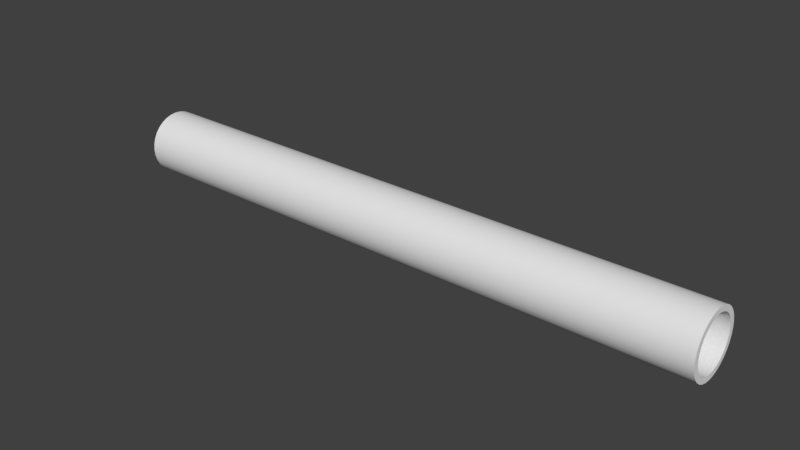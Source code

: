 # Source: PosterTube.blend  (saved by Blender 2.78.0; exported with 4.5.12 LTS)
import bpy
from mathutils import Matrix  # noqa: F401  (used for matrix-valued properties, if any)

bpy.ops.wm.read_factory_settings(use_empty=True)
scene = bpy.context.scene
scene.name = 'Scene'

# ---- collections
col_collection_1 = bpy.data.collections.new('Collection 1'); scene.collection.children.link(col_collection_1)

# ---- world
world_world = bpy.data.worlds.new('World'); scene.world = world_world
world_world.color = (0.05088, 0.05088, 0.05088)
world_world.use_sun_shadow = False
world_world.sun_shadow_jitter_overblur = 0.0
world_world.cycles.sampling_method = 'MANUAL'

# ---- meshes
me_cylinder_009 = bpy.data.meshes.new('Cylinder.009')
me_cylinder_009.from_pydata([(0.0, 1.0, -1.0), (0.0, 1.0, 1.0), (0.1951, 0.9808, -1.0), (0.1951, 0.9808, 1.0), (0.3827, 0.9239, -1.0), (0.3827, 0.9239, 1.0), (0.5556, 0.8315, -1.0), (0.5556, 0.8315, 1.0), (0.7071, 0.7071, -1.0), (0.7071, 0.7071, 1.0), (0.8315, 0.5556, -1.0), (0.8315, 0.5556, 1.0), (0.9239, 0.3827, -1.0), (0.9239, 0.3827, 1.0), (0.9808, 0.1951, -1.0), (0.9808, 0.1951, 1.0), (1.0, 7.55e-08, -1.0), (1.0, 7.55e-08, 1.0), (0.9808, -0.1951, -1.0), (0.9808, -0.1951, 1.0), (0.9239, -0.3827, -1.0), (0.9239, -0.3827, 1.0), (0.8315, -0.5556, -1.0), (0.8315, -0.5556, 1.0), (0.7071, -0.7071, -1.0), (0.7071, -0.7071, 1.0), (0.5556, -0.8315, -1.0), (0.5556, -0.8315, 1.0), (0.3827, -0.9239, -1.0), (0.3827, -0.9239, 1.0), (0.1951, -0.9808, -1.0), (0.1951, -0.9808, 1.0), (-3.258e-07, -1.0, -1.0), (-3.258e-07, -1.0, 1.0), (-0.1951, -0.9808, -1.0), (-0.1951, -0.9808, 1.0), (-0.3827, -0.9239, -1.0), (-0.3827, -0.9239, 1.0), (-0.5556, -0.8315, -1.0), (-0.5556, -0.8315, 1.0), (-0.7071, -0.7071, -1.0), (-0.7071, -0.7071, 1.0), (-0.8315, -0.5556, -1.0), (-0.8315, -0.5556, 1.0), (-0.9239, -0.3827, -1.0), (-0.9239, -0.3827, 1.0), (-0.9808, -0.1951, -1.0), (-0.9808, -0.1951, 1.0), (-1.0, 9.656e-07, -1.0), (-1.0, 9.656e-07, 1.0), (-0.9808, 0.1951, -1.0), (-0.9808, 0.1951, 1.0), (-0.9239, 0.3827, -1.0), (-0.9239, 0.3827, 1.0), (-0.8315, 0.5556, -1.0), (-0.8315, 0.5556, 1.0), (-0.7071, 0.7071, -1.0), (-0.7071, 0.7071, 1.0), (-0.5556, 0.8315, -1.0), (-0.5556, 0.8315, 1.0), (-0.3827, 0.9239, -1.0), (-0.3827, 0.9239, 1.0), (-0.1951, 0.9808, -1.0), (-0.1951, 0.9808, 1.0), (0.6847, -0.4575, 1.0), (0.6847, -0.4575, -1.0), (-1.589e-08, 0.8235, 1.0), (1.589e-08, 0.8235, -1.0), (-0.1607, 0.8077, 1.0), (-0.1607, 0.8077, -1.0), (-0.3151, 0.7608, 1.0), (-0.3151, 0.7608, -1.0), (-0.7608, -0.3151, 1.0), (-0.7608, -0.3151, -1.0), (-0.6847, -0.4575, 1.0), (-0.6847, -0.4575, -1.0), (-0.8077, -0.1607, 1.0), (-0.8077, -0.1607, -1.0), (-0.5823, -0.5823, 1.0), (-0.5823, -0.5823, -1.0), (-0.1607, -0.8077, 1.0), (-0.1607, -0.8077, -1.0), (-2.842e-07, -0.8235, 1.0), (-2.524e-07, -0.8235, -1.0), (-0.3151, -0.7608, 1.0), (-0.3151, -0.7608, -1.0), (0.8077, 0.1607, 1.0), (0.8077, 0.1607, -1.0), (0.4575, 0.6847, 1.0), (0.4575, 0.6847, -1.0), (0.8235, 6.217e-08, 1.0), (0.8235, 6.217e-08, -1.0), (0.7608, 0.3151, 1.0), (0.7608, 0.3151, -1.0), (0.1607, -0.8077, 1.0), (0.1607, -0.8077, -1.0), (-0.5823, 0.5823, 1.0), (-0.5823, 0.5823, -1.0), (-0.4575, 0.6847, 1.0), (-0.4575, 0.6847, -1.0), (-0.6847, 0.4575, 1.0), (-0.6847, 0.4575, -1.0), (0.8077, -0.1607, 1.0), (0.8077, -0.1607, -1.0), (0.4575, -0.6847, 1.0), (0.4575, -0.6847, -1.0), (0.5823, -0.5823, 1.0), (0.5823, -0.5823, -1.0), (0.7608, -0.3151, 1.0), (0.7608, -0.3151, -1.0), (-0.8235, 7.952e-07, 1.0), (-0.8235, 7.952e-07, -1.0), (-0.4575, -0.6847, 1.0), (-0.4575, -0.6847, -1.0), (-0.8077, 0.1607, 1.0), (-0.8077, 0.1607, -1.0), (0.5823, 0.5823, 1.0), (0.5823, 0.5823, -1.0), (0.3151, -0.7608, 1.0), (0.3151, -0.7608, -1.0), (0.6847, 0.4575, 1.0), (0.6847, 0.4575, -1.0), (-0.7608, 0.3151, 1.0), (-0.7608, 0.3151, -1.0), (0.3151, 0.7608, 1.0), (0.3151, 0.7608, -1.0), (0.1607, 0.8077, 1.0), (0.1607, 0.8077, -1.0)], [], [(0, 1, 3, 2), (2, 3, 5, 4), (4, 5, 7, 6), (6, 7, 9, 8), (8, 9, 11, 10), (10, 11, 13, 12), (12, 13, 15, 14), (14, 15, 17, 16), (16, 17, 19, 18), (18, 19, 21, 20), (20, 21, 23, 22), (22, 23, 25, 24), (24, 25, 27, 26), (26, 27, 29, 28), (28, 29, 31, 30), (30, 31, 33, 32), (32, 33, 35, 34), (34, 35, 37, 36), (36, 37, 39, 38), (38, 39, 41, 40), (40, 41, 43, 42), (42, 43, 45, 44), (44, 45, 47, 46), (46, 47, 49, 48), (48, 49, 51, 50), (50, 51, 53, 52), (52, 53, 55, 54), (54, 55, 57, 56), (56, 57, 59, 58), (58, 59, 61, 60), (3, 1, 63, 61, 59, 57, 55, 53, 51, 49, 110, 114, 122, 100, 96, 98, 70, 68, 66, 126, 124, 88, 116, 120, 92, 86, 90, 17, 15, 13, 11, 9, 7, 5), (60, 61, 63, 62), (62, 63, 1, 0), (0, 2, 4, 6, 8, 10, 12, 14, 16, 91, 87, 93, 121, 117, 89, 125, 127, 67, 69, 71, 99, 97, 101, 123, 115, 111, 48, 50, 52, 54, 56, 58, 60, 62), (103, 102, 90, 91), (107, 106, 64, 65), (65, 64, 108, 109), (115, 114, 110, 111), (87, 86, 92, 93), (91, 90, 86, 87), (121, 120, 116, 117), (67, 66, 68, 69), (81, 80, 82, 83), (101, 100, 122, 123), (83, 82, 94, 95), (69, 68, 70, 71), (117, 116, 88, 89), (113, 112, 84, 85), (17, 90, 102, 108, 64, 106, 104, 118, 94, 82, 80, 84, 112, 78, 74, 72, 76, 110, 49, 47, 45, 43, 41, 39, 37, 35, 33, 31, 29, 27, 25, 23, 21, 19), (89, 88, 124, 125), (105, 104, 106, 107), (99, 98, 96, 97), (123, 122, 114, 115), (119, 118, 104, 105), (79, 78, 112, 113), (73, 72, 74, 75), (127, 126, 66, 67), (93, 92, 120, 121), (111, 110, 76, 77), (109, 108, 102, 103), (85, 84, 80, 81), (71, 70, 98, 99), (125, 124, 126, 127), (95, 94, 118, 119), (77, 76, 72, 73), (97, 96, 100, 101), (48, 111, 77, 73, 75, 79, 113, 85, 81, 83, 95, 119, 105, 107, 65, 109, 103, 91, 16, 18, 20, 22, 24, 26, 28, 30, 32, 34, 36, 38, 40, 42, 44, 46), (75, 74, 78, 79)])
me_cylinder_009.polygons.foreach_set('use_smooth', [True] * 68)
me_cylinder_009.use_remesh_preserve_volume = False
me_cylinder_009.use_remesh_preserve_attributes = False
me_cylinder_009.use_mirror_vertex_groups = False
me_cylinder_009.update()

# ---- objects
ob_cylinder = bpy.data.objects.new('Cylinder', me_cylinder_009)

# ---- transforms, parenting, visibility, modifiers, constraints
ob_cylinder.location = (0.0218, 0.04346, 1.023)
ob_cylinder.rotation_euler = (-0.0, 1.571, 0.0)
ob_cylinder.scale = (1.0, 1.0, 9.524)
ob_cylinder.lineart.crease_threshold = 0.0
_m = ob_cylinder.modifiers.new('EdgeSplit', 'EDGE_SPLIT')

# ---- collection membership
col_collection_1.objects.link(ob_cylinder)

# ---- scene / render settings (as saved in the file)
scene.frame_start = 1; scene.frame_end = 250; scene.frame_set(1)
scene.render.engine = 'BLENDER_EEVEE_NEXT'
scene.render.resolution_percentage = 50
scene.render.dither_intensity = 0.0
scene.cycles.use_denoising = False
scene.cycles.samples = 128
scene.cycles.sampling_pattern = 'TABULATED_SOBOL'
scene.cycles.light_sampling_threshold = 0.0
scene.cycles.use_adaptive_sampling = False
scene.cycles.use_light_tree = False
scene.cycles.blur_glossy = 0.0
scene.cycles.sample_clamp_indirect = 0.0
scene.view_settings.view_transform = 'Standard'
bpy.context.view_layer.update()

# ---- added for rendering (the .blend has no active camera and no usable light): camera, sun
cam_auto = bpy.data.cameras.new('AutoCamera')
cam_auto.lens = 50.0
cam_auto.sensor_width = 36.0
cam_auto.clip_end = 1000.0
ob_auto_camera = bpy.data.objects.new('AutoCamera', cam_auto)
scene.collection.objects.link(ob_auto_camera)
ob_auto_camera.location = (17.8393, -21.3376, 15.2768)
ob_auto_camera.rotation_euler = (1.09748, -7.21219e-08, 0.694738)
scene.camera = ob_auto_camera
light_auto_sun = bpy.data.lights.new('AutoSun', 'SUN')
light_auto_sun.energy = 3.0
light_auto_sun.angle = 0.0523599
ob_auto_sun = bpy.data.objects.new('AutoSun', light_auto_sun)
scene.collection.objects.link(ob_auto_sun)
ob_auto_sun.rotation_euler = (0.872665, 0.174533, 0.523599)
bpy.context.view_layer.update()

